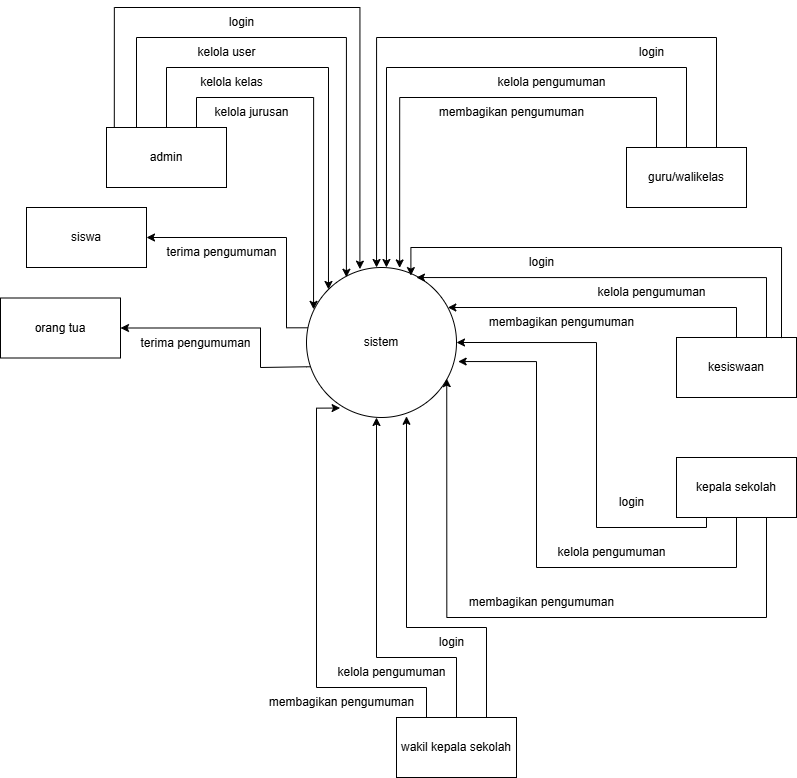

The diagram above was exported from draw.io. Its source (the exported page's mxGraphModel, read from the mxfile embedded in the PNG):
<mxGraphModel dx="840" dy="446" grid="1" gridSize="10" guides="1" tooltips="1" connect="1" arrows="1" fold="1" page="1" pageScale="1" pageWidth="850" pageHeight="1100" math="0" shadow="0">
  <root>
    <mxCell id="0" />
    <mxCell id="1" parent="0" />
    <mxCell id="y1WpDF_nyV20EQSbTEOy-3" style="edgeStyle=orthogonalEdgeStyle;rounded=0;orthogonalLoop=1;jettySize=auto;html=1;exitX=0.025;exitY=0.402;exitDx=0;exitDy=0;entryX=1;entryY=0.5;entryDx=0;entryDy=0;exitPerimeter=0;" parent="1" source="y1WpDF_nyV20EQSbTEOy-4" target="y1WpDF_nyV20EQSbTEOy-11" edge="1">
      <mxGeometry relative="1" as="geometry">
        <Array as="points">
          <mxPoint x="310" y="510" />
          <mxPoint x="310" y="420" />
        </Array>
      </mxGeometry>
    </mxCell>
    <mxCell id="y1WpDF_nyV20EQSbTEOy-4" value="sistem" style="ellipse;whiteSpace=wrap;html=1;aspect=fixed;" parent="1" vertex="1">
      <mxGeometry x="330" y="450" width="150" height="150" as="geometry" />
    </mxCell>
    <mxCell id="y1WpDF_nyV20EQSbTEOy-5" style="edgeStyle=orthogonalEdgeStyle;rounded=0;orthogonalLoop=1;jettySize=auto;html=1;exitX=0.065;exitY=0.048;exitDx=0;exitDy=0;entryX=0.356;entryY=0.011;entryDx=0;entryDy=0;entryPerimeter=0;exitPerimeter=0;" parent="1" source="y1WpDF_nyV20EQSbTEOy-7" target="y1WpDF_nyV20EQSbTEOy-4" edge="1">
      <mxGeometry relative="1" as="geometry">
        <Array as="points">
          <mxPoint x="138" y="190" />
          <mxPoint x="383" y="190" />
        </Array>
      </mxGeometry>
    </mxCell>
    <mxCell id="y1WpDF_nyV20EQSbTEOy-6" style="edgeStyle=orthogonalEdgeStyle;rounded=0;orthogonalLoop=1;jettySize=auto;html=1;exitX=0.5;exitY=0;exitDx=0;exitDy=0;entryX=0;entryY=0;entryDx=0;entryDy=0;" parent="1" source="y1WpDF_nyV20EQSbTEOy-7" target="y1WpDF_nyV20EQSbTEOy-4" edge="1">
      <mxGeometry relative="1" as="geometry">
        <mxPoint x="400" y="430" as="targetPoint" />
        <Array as="points">
          <mxPoint x="190" y="250" />
          <mxPoint x="352" y="250" />
        </Array>
      </mxGeometry>
    </mxCell>
    <mxCell id="y1WpDF_nyV20EQSbTEOy-7" value="admin" style="rounded=0;whiteSpace=wrap;html=1;" parent="1" vertex="1">
      <mxGeometry x="130" y="310" width="120" height="60" as="geometry" />
    </mxCell>
    <mxCell id="y1WpDF_nyV20EQSbTEOy-11" value="siswa" style="rounded=0;whiteSpace=wrap;html=1;" parent="1" vertex="1">
      <mxGeometry x="50" y="390" width="120" height="60" as="geometry" />
    </mxCell>
    <mxCell id="y1WpDF_nyV20EQSbTEOy-12" style="edgeStyle=orthogonalEdgeStyle;rounded=0;orthogonalLoop=1;jettySize=auto;html=1;exitX=0.75;exitY=0;exitDx=0;exitDy=0;entryX=0.467;entryY=0;entryDx=0;entryDy=0;entryPerimeter=0;" parent="1" source="y1WpDF_nyV20EQSbTEOy-14" target="y1WpDF_nyV20EQSbTEOy-4" edge="1">
      <mxGeometry relative="1" as="geometry">
        <Array as="points">
          <mxPoint x="740" y="220" />
          <mxPoint x="400" y="220" />
        </Array>
      </mxGeometry>
    </mxCell>
    <mxCell id="y1WpDF_nyV20EQSbTEOy-13" style="edgeStyle=orthogonalEdgeStyle;rounded=0;orthogonalLoop=1;jettySize=auto;html=1;exitX=0.25;exitY=0;exitDx=0;exitDy=0;entryX=0.621;entryY=0.003;entryDx=0;entryDy=0;entryPerimeter=0;" parent="1" source="y1WpDF_nyV20EQSbTEOy-14" target="y1WpDF_nyV20EQSbTEOy-4" edge="1">
      <mxGeometry relative="1" as="geometry">
        <Array as="points">
          <mxPoint x="680" y="280" />
          <mxPoint x="423" y="280" />
        </Array>
        <mxPoint x="420" y="440" as="targetPoint" />
      </mxGeometry>
    </mxCell>
    <mxCell id="y1WpDF_nyV20EQSbTEOy-14" value="guru/walikelas" style="rounded=0;whiteSpace=wrap;html=1;" parent="1" vertex="1">
      <mxGeometry x="650" y="330" width="120" height="60" as="geometry" />
    </mxCell>
    <mxCell id="Vareei14CtBzfuuG1zSO-3" style="edgeStyle=orthogonalEdgeStyle;rounded=0;orthogonalLoop=1;jettySize=auto;html=1;exitX=0.75;exitY=0;exitDx=0;exitDy=0;entryX=0.733;entryY=0.067;entryDx=0;entryDy=0;entryPerimeter=0;" parent="1" source="y1WpDF_nyV20EQSbTEOy-15" target="y1WpDF_nyV20EQSbTEOy-4" edge="1">
      <mxGeometry relative="1" as="geometry" />
    </mxCell>
    <mxCell id="y1WpDF_nyV20EQSbTEOy-15" value="kesiswaan" style="rounded=0;whiteSpace=wrap;html=1;" parent="1" vertex="1">
      <mxGeometry x="700" y="520" width="120" height="60" as="geometry" />
    </mxCell>
    <mxCell id="y1WpDF_nyV20EQSbTEOy-16" value="login" style="text;html=1;align=center;verticalAlign=middle;resizable=0;points=[];autosize=1;strokeColor=none;fillColor=none;" parent="1" vertex="1">
      <mxGeometry x="240" y="190" width="50" height="30" as="geometry" />
    </mxCell>
    <mxCell id="y1WpDF_nyV20EQSbTEOy-17" style="edgeStyle=orthogonalEdgeStyle;rounded=0;orthogonalLoop=1;jettySize=auto;html=1;exitX=0.25;exitY=0;exitDx=0;exitDy=0;entryX=0.266;entryY=0.065;entryDx=0;entryDy=0;entryPerimeter=0;" parent="1" source="y1WpDF_nyV20EQSbTEOy-7" target="y1WpDF_nyV20EQSbTEOy-4" edge="1">
      <mxGeometry relative="1" as="geometry">
        <Array as="points">
          <mxPoint x="160" y="220" />
          <mxPoint x="370" y="220" />
        </Array>
        <mxPoint x="360" y="440" as="targetPoint" />
      </mxGeometry>
    </mxCell>
    <mxCell id="y1WpDF_nyV20EQSbTEOy-18" value="kelola user" style="text;html=1;align=center;verticalAlign=middle;resizable=0;points=[];autosize=1;strokeColor=none;fillColor=none;" parent="1" vertex="1">
      <mxGeometry x="210" y="220" width="80" height="30" as="geometry" />
    </mxCell>
    <mxCell id="y1WpDF_nyV20EQSbTEOy-19" value="login" style="text;html=1;align=center;verticalAlign=middle;resizable=0;points=[];autosize=1;strokeColor=none;fillColor=none;" parent="1" vertex="1">
      <mxGeometry x="650" y="220" width="50" height="30" as="geometry" />
    </mxCell>
    <mxCell id="y1WpDF_nyV20EQSbTEOy-21" value="login" style="text;html=1;align=center;verticalAlign=middle;resizable=0;points=[];autosize=1;strokeColor=none;fillColor=none;" parent="1" vertex="1">
      <mxGeometry x="540" y="430" width="50" height="30" as="geometry" />
    </mxCell>
    <mxCell id="y1WpDF_nyV20EQSbTEOy-22" value="kelola pengumuman" style="text;html=1;align=center;verticalAlign=middle;resizable=0;points=[];autosize=1;strokeColor=none;fillColor=none;" parent="1" vertex="1">
      <mxGeometry x="610" y="460" width="130" height="30" as="geometry" />
    </mxCell>
    <mxCell id="y1WpDF_nyV20EQSbTEOy-24" value="kelola kelas" style="text;html=1;align=center;verticalAlign=middle;resizable=0;points=[];autosize=1;strokeColor=none;fillColor=none;" parent="1" vertex="1">
      <mxGeometry x="210" y="250" width="90" height="30" as="geometry" />
    </mxCell>
    <mxCell id="y1WpDF_nyV20EQSbTEOy-26" style="edgeStyle=orthogonalEdgeStyle;rounded=0;orthogonalLoop=1;jettySize=auto;html=1;exitX=0.875;exitY=0.011;exitDx=0;exitDy=0;exitPerimeter=0;entryX=0.696;entryY=0.054;entryDx=0;entryDy=0;entryPerimeter=0;" parent="1" source="y1WpDF_nyV20EQSbTEOy-15" target="y1WpDF_nyV20EQSbTEOy-4" edge="1">
      <mxGeometry relative="1" as="geometry">
        <mxPoint x="450" y="462" as="targetPoint" />
        <Array as="points">
          <mxPoint x="805" y="430" />
          <mxPoint x="434" y="430" />
        </Array>
      </mxGeometry>
    </mxCell>
    <mxCell id="y1WpDF_nyV20EQSbTEOy-27" style="edgeStyle=orthogonalEdgeStyle;rounded=0;orthogonalLoop=1;jettySize=auto;html=1;exitX=0.5;exitY=0;exitDx=0;exitDy=0;entryX=0.533;entryY=0;entryDx=0;entryDy=0;entryPerimeter=0;" parent="1" source="y1WpDF_nyV20EQSbTEOy-14" target="y1WpDF_nyV20EQSbTEOy-4" edge="1">
      <mxGeometry relative="1" as="geometry">
        <Array as="points">
          <mxPoint x="710" y="250" />
          <mxPoint x="410" y="250" />
        </Array>
      </mxGeometry>
    </mxCell>
    <mxCell id="y1WpDF_nyV20EQSbTEOy-28" value="kelola pengumuman" style="text;html=1;align=center;verticalAlign=middle;resizable=0;points=[];autosize=1;strokeColor=none;fillColor=none;" parent="1" vertex="1">
      <mxGeometry x="510" y="250" width="130" height="30" as="geometry" />
    </mxCell>
    <mxCell id="y1WpDF_nyV20EQSbTEOy-29" value="membagikan pengumuman" style="text;html=1;align=center;verticalAlign=middle;resizable=0;points=[];autosize=1;strokeColor=none;fillColor=none;" parent="1" vertex="1">
      <mxGeometry x="450" y="280" width="170" height="30" as="geometry" />
    </mxCell>
    <mxCell id="Vareei14CtBzfuuG1zSO-1" style="edgeStyle=orthogonalEdgeStyle;rounded=0;orthogonalLoop=1;jettySize=auto;html=1;exitX=0.5;exitY=0;exitDx=0;exitDy=0;" parent="1" source="y1WpDF_nyV20EQSbTEOy-15" target="y1WpDF_nyV20EQSbTEOy-4" edge="1">
      <mxGeometry relative="1" as="geometry">
        <Array as="points">
          <mxPoint x="760" y="490" />
        </Array>
      </mxGeometry>
    </mxCell>
    <mxCell id="Vareei14CtBzfuuG1zSO-2" value="membagikan pengumuman" style="text;html=1;align=center;verticalAlign=middle;resizable=0;points=[];autosize=1;strokeColor=none;fillColor=none;" parent="1" vertex="1">
      <mxGeometry x="500" y="490" width="170" height="30" as="geometry" />
    </mxCell>
    <mxCell id="dLyBM-qO2MfAzAXHh7aN-1" value="terima pengumuman" style="text;html=1;align=center;verticalAlign=middle;resizable=0;points=[];autosize=1;strokeColor=none;fillColor=none;" parent="1" vertex="1">
      <mxGeometry x="180" y="420" width="130" height="30" as="geometry" />
    </mxCell>
    <mxCell id="Va6taneUIWqZiU42ab2x-23" value="kepala sekolah" style="rounded=0;whiteSpace=wrap;html=1;" parent="1" vertex="1">
      <mxGeometry x="700" y="640" width="120" height="60" as="geometry" />
    </mxCell>
    <mxCell id="Va6taneUIWqZiU42ab2x-24" value="login" style="text;html=1;align=center;verticalAlign=middle;resizable=0;points=[];autosize=1;strokeColor=none;fillColor=none;" parent="1" vertex="1">
      <mxGeometry x="630" y="670" width="50" height="30" as="geometry" />
    </mxCell>
    <mxCell id="Va6taneUIWqZiU42ab2x-25" value="kelola pengumuman" style="text;html=1;align=center;verticalAlign=middle;resizable=0;points=[];autosize=1;strokeColor=none;fillColor=none;" parent="1" vertex="1">
      <mxGeometry x="570" y="720" width="130" height="30" as="geometry" />
    </mxCell>
    <mxCell id="Va6taneUIWqZiU42ab2x-28" value="membagikan pengumuman" style="text;html=1;align=center;verticalAlign=middle;resizable=0;points=[];autosize=1;strokeColor=none;fillColor=none;" parent="1" vertex="1">
      <mxGeometry x="480" y="770" width="170" height="30" as="geometry" />
    </mxCell>
    <mxCell id="Va6taneUIWqZiU42ab2x-30" style="edgeStyle=orthogonalEdgeStyle;rounded=0;orthogonalLoop=1;jettySize=auto;html=1;exitX=0.25;exitY=1;exitDx=0;exitDy=0;entryX=1;entryY=0.5;entryDx=0;entryDy=0;" parent="1" source="Va6taneUIWqZiU42ab2x-23" target="y1WpDF_nyV20EQSbTEOy-4" edge="1">
      <mxGeometry relative="1" as="geometry">
        <Array as="points">
          <mxPoint x="730" y="710" />
          <mxPoint x="620" y="710" />
          <mxPoint x="620" y="525" />
        </Array>
      </mxGeometry>
    </mxCell>
    <mxCell id="Va6taneUIWqZiU42ab2x-31" style="edgeStyle=orthogonalEdgeStyle;rounded=0;orthogonalLoop=1;jettySize=auto;html=1;exitX=0.5;exitY=1;exitDx=0;exitDy=0;entryX=1.011;entryY=0.627;entryDx=0;entryDy=0;entryPerimeter=0;" parent="1" source="Va6taneUIWqZiU42ab2x-23" target="y1WpDF_nyV20EQSbTEOy-4" edge="1">
      <mxGeometry relative="1" as="geometry">
        <Array as="points">
          <mxPoint x="760" y="750" />
          <mxPoint x="560" y="750" />
          <mxPoint x="560" y="544" />
        </Array>
      </mxGeometry>
    </mxCell>
    <mxCell id="Va6taneUIWqZiU42ab2x-32" style="edgeStyle=orthogonalEdgeStyle;rounded=0;orthogonalLoop=1;jettySize=auto;html=1;exitX=0.75;exitY=1;exitDx=0;exitDy=0;entryX=0.935;entryY=0.741;entryDx=0;entryDy=0;entryPerimeter=0;" parent="1" source="Va6taneUIWqZiU42ab2x-23" target="y1WpDF_nyV20EQSbTEOy-4" edge="1">
      <mxGeometry relative="1" as="geometry">
        <Array as="points">
          <mxPoint x="790" y="800" />
          <mxPoint x="470" y="800" />
        </Array>
      </mxGeometry>
    </mxCell>
    <mxCell id="Va6taneUIWqZiU42ab2x-33" value="wakil kepala sekolah" style="rounded=0;whiteSpace=wrap;html=1;" parent="1" vertex="1">
      <mxGeometry x="420" y="900" width="120" height="60" as="geometry" />
    </mxCell>
    <mxCell id="Va6taneUIWqZiU42ab2x-34" value="login" style="text;html=1;align=center;verticalAlign=middle;resizable=0;points=[];autosize=1;strokeColor=none;fillColor=none;" parent="1" vertex="1">
      <mxGeometry x="450" y="810" width="50" height="30" as="geometry" />
    </mxCell>
    <mxCell id="Va6taneUIWqZiU42ab2x-35" value="kelola pengumuman" style="text;html=1;align=center;verticalAlign=middle;resizable=0;points=[];autosize=1;strokeColor=none;fillColor=none;" parent="1" vertex="1">
      <mxGeometry x="350" y="840" width="130" height="30" as="geometry" />
    </mxCell>
    <mxCell id="Va6taneUIWqZiU42ab2x-36" value="membagikan pengumuman" style="text;html=1;align=center;verticalAlign=middle;resizable=0;points=[];autosize=1;strokeColor=none;fillColor=none;" parent="1" vertex="1">
      <mxGeometry x="280" y="870" width="170" height="30" as="geometry" />
    </mxCell>
    <mxCell id="Va6taneUIWqZiU42ab2x-40" style="edgeStyle=orthogonalEdgeStyle;rounded=0;orthogonalLoop=1;jettySize=auto;html=1;exitX=0.75;exitY=0;exitDx=0;exitDy=0;entryX=0.664;entryY=0.992;entryDx=0;entryDy=0;entryPerimeter=0;" parent="1" source="Va6taneUIWqZiU42ab2x-33" target="y1WpDF_nyV20EQSbTEOy-4" edge="1">
      <mxGeometry relative="1" as="geometry">
        <Array as="points">
          <mxPoint x="510" y="810" />
          <mxPoint x="430" y="810" />
          <mxPoint x="430" y="599" />
        </Array>
      </mxGeometry>
    </mxCell>
    <mxCell id="Va6taneUIWqZiU42ab2x-41" style="edgeStyle=orthogonalEdgeStyle;rounded=0;orthogonalLoop=1;jettySize=auto;html=1;exitX=0.5;exitY=0;exitDx=0;exitDy=0;" parent="1" source="Va6taneUIWqZiU42ab2x-33" edge="1">
      <mxGeometry relative="1" as="geometry">
        <mxPoint x="400" y="600" as="targetPoint" />
        <Array as="points">
          <mxPoint x="480" y="840" />
          <mxPoint x="400" y="840" />
        </Array>
      </mxGeometry>
    </mxCell>
    <mxCell id="Va6taneUIWqZiU42ab2x-42" style="edgeStyle=orthogonalEdgeStyle;rounded=0;orthogonalLoop=1;jettySize=auto;html=1;exitX=0.25;exitY=0;exitDx=0;exitDy=0;entryX=0.224;entryY=0.937;entryDx=0;entryDy=0;entryPerimeter=0;" parent="1" source="Va6taneUIWqZiU42ab2x-33" target="y1WpDF_nyV20EQSbTEOy-4" edge="1">
      <mxGeometry relative="1" as="geometry">
        <Array as="points">
          <mxPoint x="450" y="870" />
          <mxPoint x="340" y="870" />
          <mxPoint x="340" y="591" />
        </Array>
      </mxGeometry>
    </mxCell>
    <mxCell id="Va6taneUIWqZiU42ab2x-45" style="edgeStyle=orthogonalEdgeStyle;rounded=0;orthogonalLoop=1;jettySize=auto;html=1;entryX=1;entryY=0.5;entryDx=0;entryDy=0;exitX=0.025;exitY=0.662;exitDx=0;exitDy=0;exitPerimeter=0;" parent="1" source="y1WpDF_nyV20EQSbTEOy-4" target="Va6taneUIWqZiU42ab2x-46" edge="1">
      <mxGeometry relative="1" as="geometry">
        <Array as="points">
          <mxPoint x="330" y="549" />
          <mxPoint x="284" y="550" />
          <mxPoint x="284" y="511" />
        </Array>
        <mxPoint x="330" y="549" as="sourcePoint" />
      </mxGeometry>
    </mxCell>
    <mxCell id="Va6taneUIWqZiU42ab2x-46" value="orang tua" style="rounded=0;whiteSpace=wrap;html=1;" parent="1" vertex="1">
      <mxGeometry x="24" y="480.5" width="120" height="60" as="geometry" />
    </mxCell>
    <mxCell id="Va6taneUIWqZiU42ab2x-47" value="terima pengumuman" style="text;html=1;align=center;verticalAlign=middle;resizable=0;points=[];autosize=1;strokeColor=none;fillColor=none;" parent="1" vertex="1">
      <mxGeometry x="154" y="510.5" width="130" height="30" as="geometry" />
    </mxCell>
    <mxCell id="l_os-dHM7ClzPj41ZKOv-2" style="edgeStyle=orthogonalEdgeStyle;rounded=0;orthogonalLoop=1;jettySize=auto;html=1;exitX=0.75;exitY=0;exitDx=0;exitDy=0;entryX=0.047;entryY=0.279;entryDx=0;entryDy=0;entryPerimeter=0;" edge="1" parent="1" source="y1WpDF_nyV20EQSbTEOy-7" target="y1WpDF_nyV20EQSbTEOy-4">
      <mxGeometry relative="1" as="geometry">
        <Array as="points">
          <mxPoint x="220" y="280" />
          <mxPoint x="337" y="280" />
        </Array>
      </mxGeometry>
    </mxCell>
    <mxCell id="l_os-dHM7ClzPj41ZKOv-3" value="kelola jurusan" style="text;html=1;align=center;verticalAlign=middle;resizable=0;points=[];autosize=1;strokeColor=none;fillColor=none;" vertex="1" parent="1">
      <mxGeometry x="225" y="280" width="100" height="30" as="geometry" />
    </mxCell>
  </root>
</mxGraphModel>